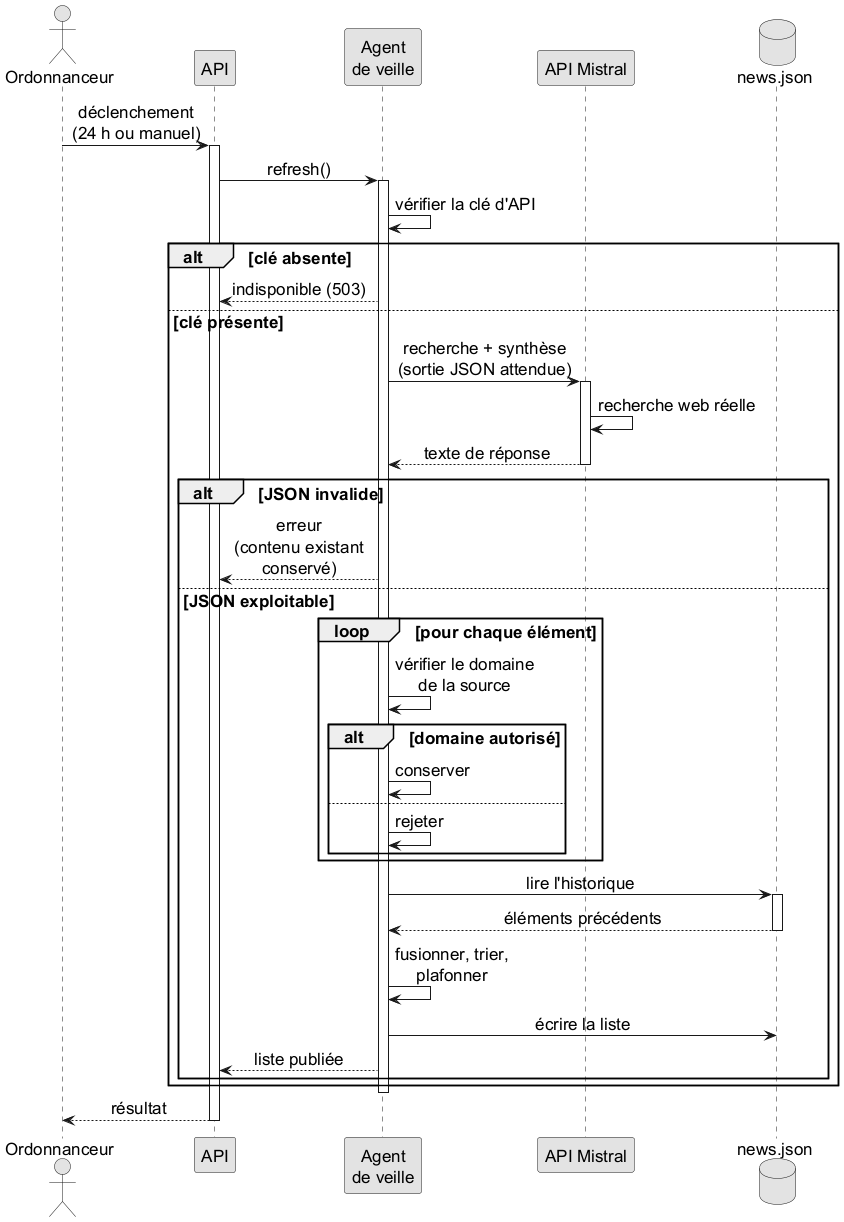

The diagram above was rendered by PlantUML. Its source (embedded in the PNG):
@startuml uml_sequence_news
' Diagramme de séquence — mise à jour de la veille d'actualité
' Rendu : java -jar plantuml.jar -charset UTF-8 -tpng -Sdpi=150 uml_sequence_news.puml
skinparam monochrome true
skinparam shadowing false
skinparam defaultFontName Sans
skinparam defaultFontSize 17
skinparam maxMessageSize 200
skinparam wrapWidth 200
skinparam sequenceMessageAlign center
skinparam participantPadding 6

actor "Ordonnanceur" as O
participant "API" as API
participant "Agent\nde veille" as NA
participant "API Mistral" as MI
database "news.json" as DB

O -> API : déclenchement\n(24 h ou manuel)
activate API
API -> NA : refresh()
activate NA
NA -> NA : vérifier la clé d'API

alt clé absente
  NA --> API : indisponible (503)
else clé présente
  NA -> MI : recherche + synthèse\n(sortie JSON attendue)
  activate MI
  MI -> MI : recherche web réelle
  MI --> NA : texte de réponse
  deactivate MI

  alt JSON invalide
    NA --> API : erreur\n(contenu existant conservé)
  else JSON exploitable
    loop pour chaque élément
      NA -> NA : vérifier le domaine\nde la source
      alt domaine autorisé
        NA -> NA : conserver
      else
        NA -> NA : rejeter
      end
    end
    NA -> DB : lire l'historique
    activate DB
    DB --> NA : éléments précédents
    deactivate DB
    NA -> NA : fusionner, trier,\nplafonner
    NA -> DB : écrire la liste
    NA --> API : liste publiée
  end
end
deactivate NA
API --> O : résultat
deactivate API
@enduml